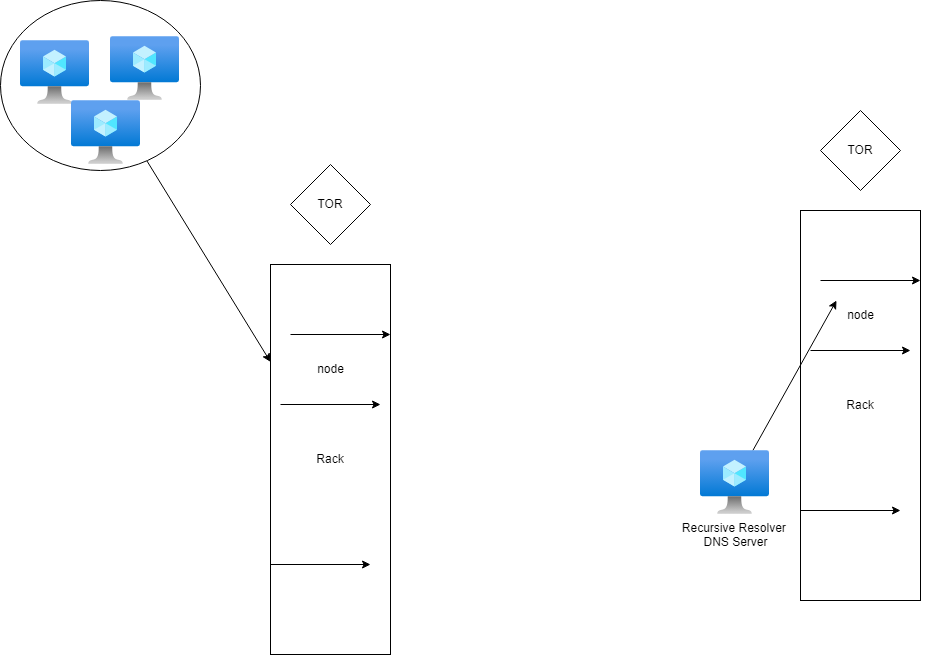

The diagram above was exported from draw.io. Its source (the exported page's mxGraphModel, read from the mxfile embedded in the PNG):
<mxGraphModel dx="2125" dy="416" grid="1" gridSize="10" guides="1" tooltips="1" connect="1" arrows="1" fold="1" page="1" pageScale="1" pageWidth="850" pageHeight="1100" math="0" shadow="0">
  <root>
    <mxCell id="0" />
    <mxCell id="1" parent="0" />
    <mxCell id="13" style="edgeStyle=none;html=1;" edge="1" parent="1" source="10" target="2">
      <mxGeometry relative="1" as="geometry" />
    </mxCell>
    <mxCell id="10" value="" style="ellipse;whiteSpace=wrap;html=1;" vertex="1" parent="1">
      <mxGeometry x="-150" y="30" width="200" height="170" as="geometry" />
    </mxCell>
    <mxCell id="2" value="Rack" style="whiteSpace=wrap;html=1;" vertex="1" parent="1">
      <mxGeometry x="120" y="294" width="120" height="390" as="geometry" />
    </mxCell>
    <mxCell id="3" value="TOR" style="rhombus;whiteSpace=wrap;html=1;" vertex="1" parent="1">
      <mxGeometry x="140" y="194" width="80" height="80" as="geometry" />
    </mxCell>
    <mxCell id="4" value="" style="edgeStyle=none;orthogonalLoop=1;jettySize=auto;html=1;" edge="1" parent="1">
      <mxGeometry width="100" relative="1" as="geometry">
        <mxPoint x="130" y="434" as="sourcePoint" />
        <mxPoint x="230" y="434" as="targetPoint" />
        <Array as="points" />
      </mxGeometry>
    </mxCell>
    <mxCell id="5" value="" style="edgeStyle=none;orthogonalLoop=1;jettySize=auto;html=1;" edge="1" parent="1">
      <mxGeometry width="100" relative="1" as="geometry">
        <mxPoint x="120" y="594" as="sourcePoint" />
        <mxPoint x="220" y="594" as="targetPoint" />
        <Array as="points" />
      </mxGeometry>
    </mxCell>
    <mxCell id="6" value="" style="edgeStyle=none;orthogonalLoop=1;jettySize=auto;html=1;" edge="1" parent="1">
      <mxGeometry width="100" relative="1" as="geometry">
        <mxPoint x="140" y="364" as="sourcePoint" />
        <mxPoint x="240" y="364" as="targetPoint" />
        <Array as="points" />
      </mxGeometry>
    </mxCell>
    <mxCell id="7" value="node" style="text;html=1;align=center;verticalAlign=middle;resizable=0;points=[];autosize=1;strokeColor=none;fillColor=none;" vertex="1" parent="1">
      <mxGeometry x="155" y="384" width="50" height="30" as="geometry" />
    </mxCell>
    <mxCell id="8" value="" style="aspect=fixed;html=1;points=[];align=center;image;fontSize=12;image=img/lib/azure2/compute/Virtual_Machine.svg;" vertex="1" parent="1">
      <mxGeometry x="-130" y="70" width="69" height="64" as="geometry" />
    </mxCell>
    <mxCell id="11" value="" style="aspect=fixed;html=1;points=[];align=center;image;fontSize=12;image=img/lib/azure2/compute/Virtual_Machine.svg;" vertex="1" parent="1">
      <mxGeometry x="-40" y="66" width="69" height="64" as="geometry" />
    </mxCell>
    <mxCell id="12" value="" style="aspect=fixed;html=1;points=[];align=center;image;fontSize=12;image=img/lib/azure2/compute/Virtual_Machine.svg;" vertex="1" parent="1">
      <mxGeometry x="-79" y="130" width="69" height="64" as="geometry" />
    </mxCell>
    <mxCell id="14" value="Rack" style="whiteSpace=wrap;html=1;" vertex="1" parent="1">
      <mxGeometry x="650" y="240" width="120" height="390" as="geometry" />
    </mxCell>
    <mxCell id="15" value="TOR" style="rhombus;whiteSpace=wrap;html=1;" vertex="1" parent="1">
      <mxGeometry x="670" y="140" width="80" height="80" as="geometry" />
    </mxCell>
    <mxCell id="16" value="" style="edgeStyle=none;orthogonalLoop=1;jettySize=auto;html=1;" edge="1" parent="1">
      <mxGeometry width="100" relative="1" as="geometry">
        <mxPoint x="660" y="380" as="sourcePoint" />
        <mxPoint x="760" y="380" as="targetPoint" />
        <Array as="points" />
      </mxGeometry>
    </mxCell>
    <mxCell id="17" value="" style="edgeStyle=none;orthogonalLoop=1;jettySize=auto;html=1;" edge="1" parent="1">
      <mxGeometry width="100" relative="1" as="geometry">
        <mxPoint x="650" y="540" as="sourcePoint" />
        <mxPoint x="750" y="540" as="targetPoint" />
        <Array as="points" />
      </mxGeometry>
    </mxCell>
    <mxCell id="18" value="" style="edgeStyle=none;orthogonalLoop=1;jettySize=auto;html=1;" edge="1" parent="1">
      <mxGeometry width="100" relative="1" as="geometry">
        <mxPoint x="670" y="310" as="sourcePoint" />
        <mxPoint x="770" y="310" as="targetPoint" />
        <Array as="points" />
      </mxGeometry>
    </mxCell>
    <mxCell id="19" value="node" style="text;html=1;align=center;verticalAlign=middle;resizable=0;points=[];autosize=1;strokeColor=none;fillColor=none;" vertex="1" parent="1">
      <mxGeometry x="685" y="330" width="50" height="30" as="geometry" />
    </mxCell>
    <mxCell id="21" style="edgeStyle=none;html=1;entryX=0.02;entryY=0;entryDx=0;entryDy=0;entryPerimeter=0;" edge="1" parent="1" source="20" target="19">
      <mxGeometry relative="1" as="geometry" />
    </mxCell>
    <mxCell id="20" value="Recursive Resolver&amp;nbsp;&lt;br&gt;DNS Server" style="aspect=fixed;html=1;points=[];align=center;image;fontSize=12;image=img/lib/azure2/compute/Virtual_Machine.svg;" vertex="1" parent="1">
      <mxGeometry x="550" y="480" width="69" height="64" as="geometry" />
    </mxCell>
  </root>
</mxGraphModel>